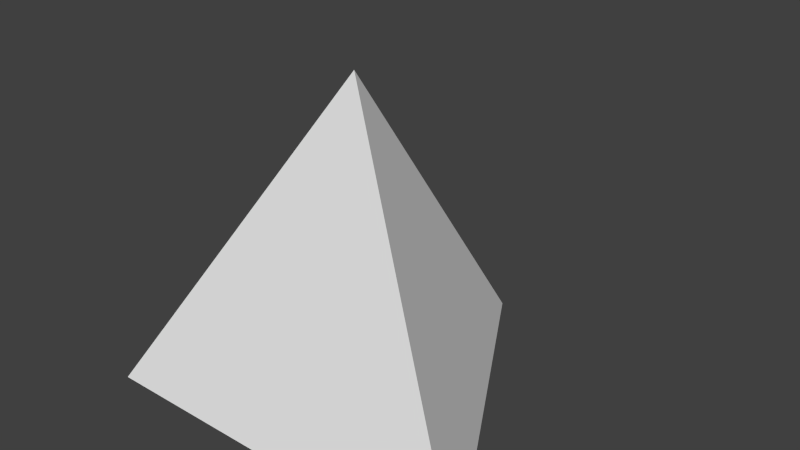 # Source: d4.blend  (saved by Blender 2.73.0; exported with 4.5.12 LTS)
import bpy
from mathutils import Matrix  # noqa: F401  (used for matrix-valued properties, if any)

bpy.ops.wm.read_factory_settings(use_empty=True)
scene = bpy.context.scene
scene.name = 'Scene'

# ---- collections
col_collection_1 = bpy.data.collections.new('Collection 1'); scene.collection.children.link(col_collection_1)

# ---- world
world_world = bpy.data.worlds.new('World'); scene.world = world_world
world_world.color = (0.05088, 0.05088, 0.05088)
world_world.use_sun_shadow = False
world_world.sun_shadow_jitter_overblur = 0.0
world_world.cycles.sampling_method = 'MANUAL'
world_world.cycles.sample_map_resolution = 256

# ---- meshes
me_die_scaled_d4 = bpy.data.meshes.new('Die Scaled D4')
me_die_scaled_d4.from_pydata([(-7.276, -4.33, -3.047), (0.1937, 8.608, -3.047), (7.664, -4.33, -3.047), (0.1937, -0.01735, 9.152)], [], [(0, 1, 2), (0, 2, 3), (2, 1, 3), (1, 0, 3)])
me_die_scaled_d4.polygons.foreach_set('use_smooth', [True] * 4)
me_die_scaled_d4.use_remesh_preserve_volume = False
me_die_scaled_d4.use_remesh_preserve_attributes = False
me_die_scaled_d4.use_mirror_vertex_groups = False
me_die_scaled_d4.update()

# ---- objects
ob_die_scaled_d4 = bpy.data.objects.new('Die Scaled D4', me_die_scaled_d4)

# ---- transforms, parenting, visibility, modifiers, constraints
ob_die_scaled_d4.location = (0.0, 0.0, 0.0)
ob_die_scaled_d4.lineart.crease_threshold = 0.0
_m = ob_die_scaled_d4.modifiers.new('EdgeSplit', 'EDGE_SPLIT')

# ---- collection membership
col_collection_1.objects.link(ob_die_scaled_d4)

# ---- scene / render settings (as saved in the file)
scene.frame_start = 1; scene.frame_end = 500; scene.frame_set(0)
scene.render.engine = 'BLENDER_EEVEE_NEXT'
scene.render.image_settings.file_format = 'FFMPEG'
scene.render.image_settings.color_mode = 'RGB'
scene.render.resolution_x = 1366
scene.render.resolution_y = 768
scene.render.fps = 25
scene.render.dither_intensity = 0.0
scene.cycles.use_denoising = False
scene.cycles.samples = 10
scene.cycles.sampling_pattern = 'TABULATED_SOBOL'
scene.cycles.light_sampling_threshold = 0.0
scene.cycles.use_adaptive_sampling = False
scene.cycles.use_light_tree = False
scene.cycles.blur_glossy = 0.0
scene.cycles.pixel_filter_type = 'GAUSSIAN'
scene.cycles.sample_clamp_indirect = 0.0
scene.view_settings.view_transform = 'Standard'
bpy.context.view_layer.update()

# ---- added for rendering (the .blend has no active camera and no usable light): camera, sun
cam_auto = bpy.data.cameras.new('AutoCamera')
cam_auto.lens = 50.0
cam_auto.sensor_width = 36.0
cam_auto.clip_end = 1000.0
ob_auto_camera = bpy.data.objects.new('AutoCamera', cam_auto)
scene.collection.objects.link(ob_auto_camera)
ob_auto_camera.location = (21.6828, -23.6478, 20.2435)
ob_auto_camera.rotation_euler = (1.09748, -7.21219e-08, 0.694738)
scene.camera = ob_auto_camera
light_auto_sun = bpy.data.lights.new('AutoSun', 'SUN')
light_auto_sun.energy = 3.0
light_auto_sun.angle = 0.0523599
ob_auto_sun = bpy.data.objects.new('AutoSun', light_auto_sun)
scene.collection.objects.link(ob_auto_sun)
ob_auto_sun.rotation_euler = (0.872665, 0.174533, 0.523599)
bpy.context.view_layer.update()
